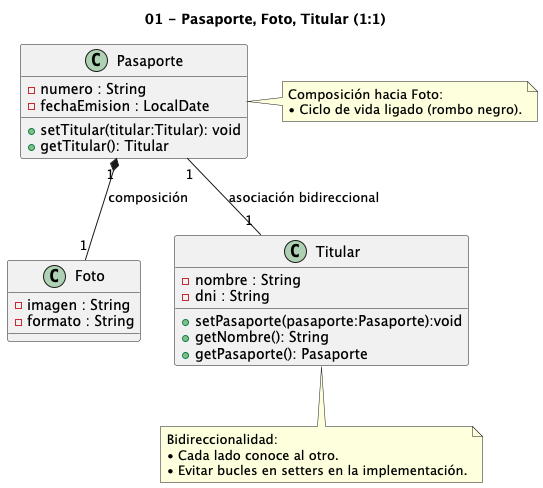

The diagram above was rendered by PlantUML. Its source (embedded in the PNG):
@startuml
title 01 - Pasaporte, Foto, Titular (1:1)

' Estilo de lectura
skinparam classAttributeIconVisibility false

' Clases y atributos mínimos según el enunciado
class Pasaporte {
  - numero : String
  - fechaEmision : LocalDate
  + setTitular(titular:Titular): void
  + getTitular(): Titular
}
class Foto {
  - imagen : String
  - formato : String
}
class Titular {
  - nombre : String
  - dni : String
  + setPasaporte(pasaporte:Pasaporte):void
  + getNombre(): String
  + getPasaporte(): Pasaporte 
}

' Composición: el Pasaporte "posee" la Foto (ciclo de vida dependiente)
Pasaporte "1" *-- "1" Foto : composición

' Asociación bidireccional 1:1 entre Pasaporte y Titular
Pasaporte "1" -- "1" Titular : asociación bidireccional

' Notas (opcional)
note right of Pasaporte
  Composición hacia Foto:
  • Ciclo de vida ligado (rombo negro).
end note

note as N1
  Bidireccionalidad:
  • Cada lado conoce al otro.
  • Evitar bucles en setters en la implementación.
end note
Titular .. N1
@enduml